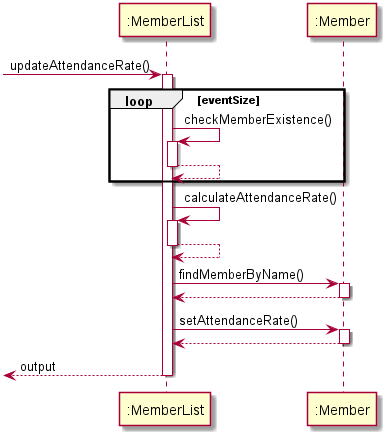

The diagram above was rendered by PlantUML. Its source (embedded in the PNG):
@startuml
 -> ":MemberList" : updateAttendanceRate()
 activate ":MemberList"
 loop eventSize
 ":MemberList" -> ":MemberList" : checkMemberExistence()
 activate ":MemberList"
 ":MemberList" --> ":MemberList"
 deactivate ":MemberList"
 end
 ":MemberList" -> ":MemberList" : calculateAttendanceRate()
 activate ":MemberList"
 ":MemberList" --> ":MemberList"
 deactivate ":MemberList"
 ":MemberList" -> ":Member" : findMemberByName()
 activate ":Member"
 return
 deactivate ":Member"
 ":MemberList" -> ":Member" :setAttendanceRate()
 activate ":Member"
 return
 deactivate ":Member"
 <-- ":MemberList" : output
 deactivate ":MemberList"
 @enduml